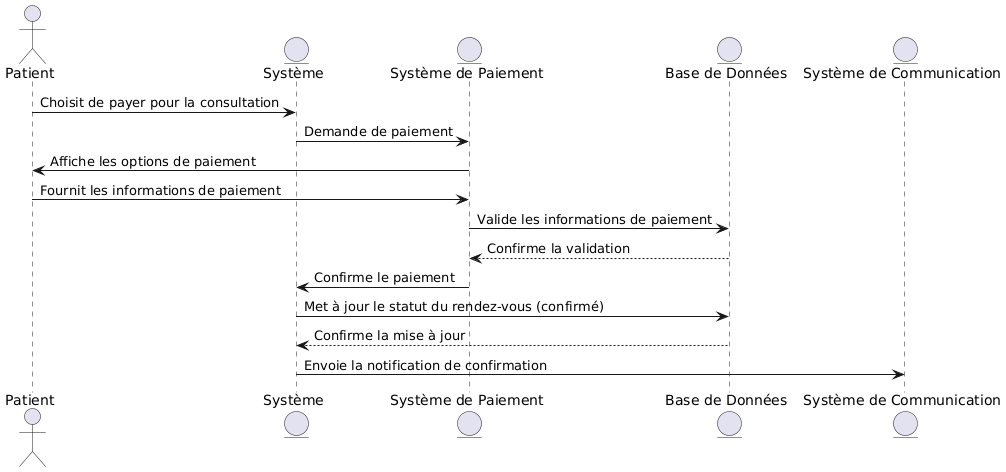

The diagram above was rendered by PlantUML. Its source (embedded in the PNG):
@startuml
actor Patient
entity "Système" as System
entity "Système de Paiement" as PaymentSystem
entity "Base de Données" as DB
entity "Système de Communication" as Communication

Patient -> System : Choisit de payer pour la consultation
System -> PaymentSystem : Demande de paiement
PaymentSystem -> Patient : Affiche les options de paiement
Patient -> PaymentSystem : Fournit les informations de paiement
PaymentSystem -> DB : Valide les informations de paiement
DB --> PaymentSystem : Confirme la validation
PaymentSystem -> System : Confirme le paiement
System -> DB : Met à jour le statut du rendez-vous (confirmé)
DB --> System : Confirme la mise à jour
System -> Communication : Envoie la notification de confirmation
@enduml